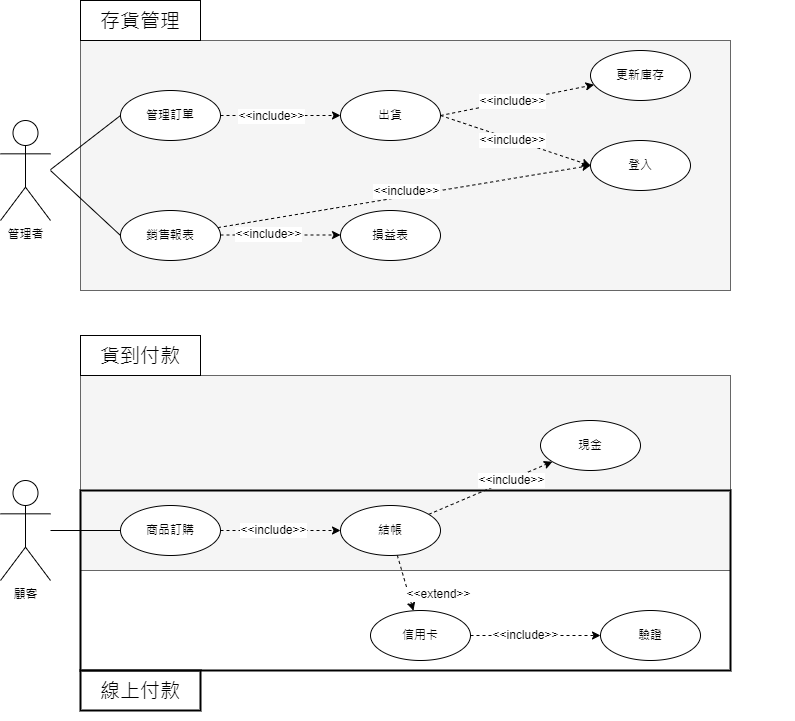

The diagram above was exported from draw.io. Its source (the exported page's mxGraphModel, read from the mxfile embedded in the PNG):
<mxGraphModel dx="1033" dy="547" grid="1" gridSize="10" guides="1" tooltips="1" connect="1" arrows="1" fold="1" page="1" pageScale="1" pageWidth="827" pageHeight="1169" math="0" shadow="0">
  <root>
    <mxCell id="0" />
    <mxCell id="1" parent="0" />
    <mxCell id="LpFScy440ydcKUwub0of-74" value="" style="rounded=0;whiteSpace=wrap;html=1;fillColor=#f5f5f5;fontColor=#333333;strokeColor=#666666;" vertex="1" parent="1">
      <mxGeometry x="110" y="385" width="650" height="195" as="geometry" />
    </mxCell>
    <mxCell id="LpFScy440ydcKUwub0of-75" value="" style="rounded=0;whiteSpace=wrap;html=1;fillColor=none;strokeWidth=2;" vertex="1" parent="1">
      <mxGeometry x="110" y="500" width="650" height="180" as="geometry" />
    </mxCell>
    <mxCell id="LpFScy440ydcKUwub0of-38" value="" style="rounded=0;whiteSpace=wrap;html=1;fillColor=#f5f5f5;fontColor=#333333;strokeColor=#666666;" vertex="1" parent="1">
      <mxGeometry x="110" y="50" width="650" height="250" as="geometry" />
    </mxCell>
    <mxCell id="LpFScy440ydcKUwub0of-13" value="" style="rounded=0;orthogonalLoop=1;jettySize=auto;html=1;dashed=1;" edge="1" parent="1" source="LpFScy440ydcKUwub0of-4" target="LpFScy440ydcKUwub0of-6">
      <mxGeometry relative="1" as="geometry" />
    </mxCell>
    <mxCell id="LpFScy440ydcKUwub0of-16" value="&amp;lt;&amp;lt;include&amp;gt;&amp;gt;" style="edgeLabel;html=1;align=center;verticalAlign=middle;resizable=0;points=[];" vertex="1" connectable="0" parent="LpFScy440ydcKUwub0of-13">
      <mxGeometry x="-0.22" y="1" relative="1" as="geometry">
        <mxPoint x="3" y="1" as="offset" />
      </mxGeometry>
    </mxCell>
    <mxCell id="LpFScy440ydcKUwub0of-4" value="管理訂單" style="ellipse;whiteSpace=wrap;html=1;" vertex="1" parent="1">
      <mxGeometry x="150" y="100" width="100" height="50" as="geometry" />
    </mxCell>
    <mxCell id="LpFScy440ydcKUwub0of-15" value="" style="rounded=0;orthogonalLoop=1;jettySize=auto;html=1;dashed=1;exitX=1;exitY=0.5;exitDx=0;exitDy=0;" edge="1" parent="1" source="LpFScy440ydcKUwub0of-6" target="LpFScy440ydcKUwub0of-14">
      <mxGeometry relative="1" as="geometry" />
    </mxCell>
    <mxCell id="LpFScy440ydcKUwub0of-17" value="&amp;lt;&amp;lt;include&amp;gt;&amp;gt;" style="edgeLabel;html=1;align=center;verticalAlign=middle;resizable=0;points=[];" vertex="1" connectable="0" parent="LpFScy440ydcKUwub0of-15">
      <mxGeometry x="0.1019" y="-4" relative="1" as="geometry">
        <mxPoint x="-14" y="-2" as="offset" />
      </mxGeometry>
    </mxCell>
    <mxCell id="LpFScy440ydcKUwub0of-6" value="出貨" style="ellipse;whiteSpace=wrap;html=1;" vertex="1" parent="1">
      <mxGeometry x="370" y="100" width="100" height="50" as="geometry" />
    </mxCell>
    <mxCell id="LpFScy440ydcKUwub0of-14" value="更新庫存" style="ellipse;whiteSpace=wrap;html=1;" vertex="1" parent="1">
      <mxGeometry x="620" y="60" width="100" height="50" as="geometry" />
    </mxCell>
    <mxCell id="LpFScy440ydcKUwub0of-18" value="登入" style="ellipse;whiteSpace=wrap;html=1;" vertex="1" parent="1">
      <mxGeometry x="620" y="150" width="100" height="50" as="geometry" />
    </mxCell>
    <mxCell id="LpFScy440ydcKUwub0of-21" value="" style="rounded=0;orthogonalLoop=1;jettySize=auto;html=1;dashed=1;exitX=1;exitY=0.5;exitDx=0;exitDy=0;entryX=0;entryY=0.5;entryDx=0;entryDy=0;" edge="1" parent="1" source="LpFScy440ydcKUwub0of-6" target="LpFScy440ydcKUwub0of-18">
      <mxGeometry relative="1" as="geometry">
        <mxPoint x="400" y="210" as="sourcePoint" />
        <mxPoint x="520" y="210" as="targetPoint" />
      </mxGeometry>
    </mxCell>
    <mxCell id="LpFScy440ydcKUwub0of-22" value="&amp;lt;&amp;lt;include&amp;gt;&amp;gt;" style="edgeLabel;html=1;align=center;verticalAlign=middle;resizable=0;points=[];" vertex="1" connectable="0" parent="LpFScy440ydcKUwub0of-21">
      <mxGeometry x="-0.22" y="1" relative="1" as="geometry">
        <mxPoint x="12" y="6" as="offset" />
      </mxGeometry>
    </mxCell>
    <mxCell id="LpFScy440ydcKUwub0of-35" style="edgeStyle=none;rounded=0;orthogonalLoop=1;jettySize=auto;html=1;entryX=0;entryY=0.5;entryDx=0;entryDy=0;dashed=1;" edge="1" parent="1" source="LpFScy440ydcKUwub0of-24" target="LpFScy440ydcKUwub0of-18">
      <mxGeometry relative="1" as="geometry" />
    </mxCell>
    <mxCell id="LpFScy440ydcKUwub0of-54" value="&amp;lt;&amp;lt;include&amp;gt;&amp;gt;" style="edgeLabel;html=1;align=center;verticalAlign=middle;resizable=0;points=[];fontSize=11;" vertex="1" connectable="0" parent="LpFScy440ydcKUwub0of-35">
      <mxGeometry x="0.4766" y="2" relative="1" as="geometry">
        <mxPoint x="-87" y="11" as="offset" />
      </mxGeometry>
    </mxCell>
    <mxCell id="LpFScy440ydcKUwub0of-24" value="銷售報表" style="ellipse;whiteSpace=wrap;html=1;" vertex="1" parent="1">
      <mxGeometry x="150" y="220" width="100" height="50" as="geometry" />
    </mxCell>
    <mxCell id="LpFScy440ydcKUwub0of-26" value="" style="group" vertex="1" connectable="0" parent="1">
      <mxGeometry x="30" y="130" width="50" height="100" as="geometry" />
    </mxCell>
    <mxCell id="LpFScy440ydcKUwub0of-12" value="" style="group" vertex="1" connectable="0" parent="LpFScy440ydcKUwub0of-26">
      <mxGeometry width="50" height="100" as="geometry" />
    </mxCell>
    <mxCell id="LpFScy440ydcKUwub0of-1" value="管理者" style="shape=umlActor;verticalLabelPosition=bottom;verticalAlign=top;html=1;" vertex="1" parent="LpFScy440ydcKUwub0of-12">
      <mxGeometry width="50" height="100" as="geometry" />
    </mxCell>
    <mxCell id="LpFScy440ydcKUwub0of-11" value="" style="endArrow=none;html=1;rounded=0;entryX=0;entryY=0.5;entryDx=0;entryDy=0;" edge="1" parent="LpFScy440ydcKUwub0of-12" target="LpFScy440ydcKUwub0of-4">
      <mxGeometry relative="1" as="geometry">
        <mxPoint x="50" y="49.16666666666667" as="sourcePoint" />
        <mxPoint x="316.6666666666667" y="49.16666666666667" as="targetPoint" />
      </mxGeometry>
    </mxCell>
    <mxCell id="LpFScy440ydcKUwub0of-25" value="" style="endArrow=none;html=1;rounded=0;entryX=0;entryY=0.5;entryDx=0;entryDy=0;" edge="1" parent="LpFScy440ydcKUwub0of-26" target="LpFScy440ydcKUwub0of-24">
      <mxGeometry relative="1" as="geometry">
        <mxPoint x="50" y="50" as="sourcePoint" />
        <mxPoint x="283.33333333333337" y="-0.8333333333333334" as="targetPoint" />
      </mxGeometry>
    </mxCell>
    <mxCell id="LpFScy440ydcKUwub0of-28" value="" style="rounded=0;orthogonalLoop=1;jettySize=auto;html=1;dashed=1;" edge="1" parent="1">
      <mxGeometry relative="1" as="geometry">
        <mxPoint x="250" y="244.5" as="sourcePoint" />
        <mxPoint x="370" y="244.5" as="targetPoint" />
      </mxGeometry>
    </mxCell>
    <mxCell id="LpFScy440ydcKUwub0of-29" value="&amp;lt;&amp;lt;include&amp;gt;&amp;gt;" style="edgeLabel;html=1;align=center;verticalAlign=middle;resizable=0;points=[];" vertex="1" connectable="0" parent="LpFScy440ydcKUwub0of-28">
      <mxGeometry x="-0.22" y="1" relative="1" as="geometry">
        <mxPoint as="offset" />
      </mxGeometry>
    </mxCell>
    <mxCell id="LpFScy440ydcKUwub0of-30" value="損益表" style="ellipse;whiteSpace=wrap;html=1;" vertex="1" parent="1">
      <mxGeometry x="370" y="220" width="100" height="50" as="geometry" />
    </mxCell>
    <mxCell id="LpFScy440ydcKUwub0of-39" value="&lt;font style=&quot;font-size: 20px&quot;&gt;存貨管理&lt;/font&gt;" style="rounded=0;whiteSpace=wrap;html=1;fillColor=none;" vertex="1" parent="1">
      <mxGeometry x="110" y="10" width="120" height="40" as="geometry" />
    </mxCell>
    <mxCell id="LpFScy440ydcKUwub0of-40" value="" style="group" vertex="1" connectable="0" parent="1">
      <mxGeometry x="30" y="490" width="90" height="100" as="geometry" />
    </mxCell>
    <mxCell id="LpFScy440ydcKUwub0of-41" value="" style="group" vertex="1" connectable="0" parent="LpFScy440ydcKUwub0of-40">
      <mxGeometry width="90" height="100" as="geometry" />
    </mxCell>
    <mxCell id="LpFScy440ydcKUwub0of-42" value="顧客" style="shape=umlActor;verticalLabelPosition=bottom;verticalAlign=top;html=1;" vertex="1" parent="LpFScy440ydcKUwub0of-41">
      <mxGeometry width="50" height="100" as="geometry" />
    </mxCell>
    <mxCell id="LpFScy440ydcKUwub0of-56" value="" style="edgeStyle=none;rounded=0;orthogonalLoop=1;jettySize=auto;html=1;fontSize=11;endArrow=classic;endFill=1;dashed=1;" edge="1" parent="1" source="LpFScy440ydcKUwub0of-52" target="LpFScy440ydcKUwub0of-55">
      <mxGeometry relative="1" as="geometry" />
    </mxCell>
    <mxCell id="LpFScy440ydcKUwub0of-57" value="&amp;lt;&amp;lt;include&amp;gt;&amp;gt;" style="edgeLabel;html=1;align=center;verticalAlign=middle;resizable=0;points=[];fontSize=11;" vertex="1" connectable="0" parent="LpFScy440ydcKUwub0of-56">
      <mxGeometry x="-0.42" y="-1" relative="1" as="geometry">
        <mxPoint x="965" y="499" as="offset" />
      </mxGeometry>
    </mxCell>
    <mxCell id="LpFScy440ydcKUwub0of-58" value="&amp;lt;&amp;lt;include&amp;gt;&amp;gt;" style="edgeLabel;html=1;align=center;verticalAlign=middle;resizable=0;points=[];fontSize=11;" vertex="1" connectable="0" parent="LpFScy440ydcKUwub0of-56">
      <mxGeometry x="-0.1967" y="-2" relative="1" as="geometry">
        <mxPoint x="4" y="-3" as="offset" />
      </mxGeometry>
    </mxCell>
    <mxCell id="LpFScy440ydcKUwub0of-52" value="商品訂購" style="ellipse;whiteSpace=wrap;html=1;verticalAlign=middle;" vertex="1" parent="1">
      <mxGeometry x="150" y="515" width="100" height="50" as="geometry" />
    </mxCell>
    <mxCell id="LpFScy440ydcKUwub0of-53" value="" style="edgeStyle=none;rounded=0;orthogonalLoop=1;jettySize=auto;html=1;fontSize=20;endArrow=none;endFill=0;" edge="1" parent="1" source="LpFScy440ydcKUwub0of-42" target="LpFScy440ydcKUwub0of-52">
      <mxGeometry relative="1" as="geometry" />
    </mxCell>
    <mxCell id="LpFScy440ydcKUwub0of-62" value="" style="edgeStyle=none;rounded=0;orthogonalLoop=1;jettySize=auto;html=1;dashed=1;fontSize=11;endArrow=classic;endFill=1;" edge="1" parent="1" source="LpFScy440ydcKUwub0of-55" target="LpFScy440ydcKUwub0of-61">
      <mxGeometry relative="1" as="geometry" />
    </mxCell>
    <mxCell id="LpFScy440ydcKUwub0of-63" value="&amp;lt;&amp;lt;include&amp;gt;&amp;gt;" style="edgeLabel;html=1;align=center;verticalAlign=middle;resizable=0;points=[];fontSize=11;" vertex="1" connectable="0" parent="LpFScy440ydcKUwub0of-62">
      <mxGeometry x="0.265" y="1" relative="1" as="geometry">
        <mxPoint x="4" as="offset" />
      </mxGeometry>
    </mxCell>
    <mxCell id="LpFScy440ydcKUwub0of-71" value="" style="edgeStyle=none;rounded=0;orthogonalLoop=1;jettySize=auto;html=1;dashed=1;fontSize=11;endArrow=classic;endFill=1;" edge="1" parent="1" source="LpFScy440ydcKUwub0of-55" target="LpFScy440ydcKUwub0of-70">
      <mxGeometry relative="1" as="geometry" />
    </mxCell>
    <mxCell id="LpFScy440ydcKUwub0of-72" value="&amp;lt;&amp;lt;extend&amp;gt;&amp;gt;" style="edgeLabel;html=1;align=center;verticalAlign=middle;resizable=0;points=[];fontSize=11;" vertex="1" connectable="0" parent="LpFScy440ydcKUwub0of-71">
      <mxGeometry x="-0.3723" y="2" relative="1" as="geometry">
        <mxPoint x="34" y="22" as="offset" />
      </mxGeometry>
    </mxCell>
    <mxCell id="LpFScy440ydcKUwub0of-55" value="結帳" style="ellipse;whiteSpace=wrap;html=1;verticalAlign=middle;" vertex="1" parent="1">
      <mxGeometry x="370" y="515" width="100" height="50" as="geometry" />
    </mxCell>
    <mxCell id="LpFScy440ydcKUwub0of-61" value="現金" style="ellipse;whiteSpace=wrap;html=1;verticalAlign=middle;" vertex="1" parent="1">
      <mxGeometry x="570" y="430" width="100" height="50" as="geometry" />
    </mxCell>
    <mxCell id="LpFScy440ydcKUwub0of-64" value="" style="edgeStyle=none;rounded=0;orthogonalLoop=1;jettySize=auto;html=1;fontSize=11;endArrow=classic;endFill=1;dashed=1;exitX=1;exitY=0.5;exitDx=0;exitDy=0;entryX=0;entryY=0.5;entryDx=0;entryDy=0;" edge="1" parent="1" source="LpFScy440ydcKUwub0of-70" target="LpFScy440ydcKUwub0of-67">
      <mxGeometry relative="1" as="geometry">
        <mxPoint x="470" y="635" as="sourcePoint" />
        <mxPoint x="590" y="635" as="targetPoint" />
      </mxGeometry>
    </mxCell>
    <mxCell id="LpFScy440ydcKUwub0of-65" value="&amp;lt;&amp;lt;include&amp;gt;&amp;gt;" style="edgeLabel;html=1;align=center;verticalAlign=middle;resizable=0;points=[];fontSize=11;" vertex="1" connectable="0" parent="LpFScy440ydcKUwub0of-64">
      <mxGeometry x="-0.42" y="-1" relative="1" as="geometry">
        <mxPoint x="965" y="499" as="offset" />
      </mxGeometry>
    </mxCell>
    <mxCell id="LpFScy440ydcKUwub0of-66" value="&amp;lt;&amp;lt;include&amp;gt;&amp;gt;" style="edgeLabel;html=1;align=center;verticalAlign=middle;resizable=0;points=[];fontSize=11;" vertex="1" connectable="0" parent="LpFScy440ydcKUwub0of-64">
      <mxGeometry x="-0.1967" y="-2" relative="1" as="geometry">
        <mxPoint x="2" y="-3" as="offset" />
      </mxGeometry>
    </mxCell>
    <mxCell id="LpFScy440ydcKUwub0of-67" value="驗證" style="ellipse;whiteSpace=wrap;html=1;verticalAlign=middle;" vertex="1" parent="1">
      <mxGeometry x="630" y="620" width="100" height="50" as="geometry" />
    </mxCell>
    <mxCell id="LpFScy440ydcKUwub0of-70" value="信用卡" style="ellipse;whiteSpace=wrap;html=1;verticalAlign=middle;" vertex="1" parent="1">
      <mxGeometry x="400" y="620" width="100" height="50" as="geometry" />
    </mxCell>
    <mxCell id="LpFScy440ydcKUwub0of-76" value="&lt;span style=&quot;font-size: 20px&quot;&gt;貨到付款&lt;/span&gt;&lt;span style=&quot;color: rgba(0 , 0 , 0 , 0) ; font-family: monospace ; font-size: 0px&quot;&gt;%3CmxGraphModel%3E%3Croot%3E%3CmxCell%20id%3D%220%22%2F%3E%3CmxCell%20id%3D%221%22%20parent%3D%220%22%2F%3E%3CmxCell%20id%3D%222%22%20value%3D%22%26lt%3Bfont%20style%3D%26quot%3Bfont-size%3A%2020px%26quot%3B%26gt%3B%E5%AD%98%E8%B2%A8%E7%AE%A1%E7%90%86%26lt%3B%2Ffont%26gt%3B%22%20style%3D%22rounded%3D0%3BwhiteSpace%3Dwrap%3Bhtml%3D1%3BfillColor%3Dnone%3B%22%20vertex%3D%221%22%20parent%3D%221%22%3E%3CmxGeometry%20x%3D%22110%22%20y%3D%2210%22%20width%3D%22120%22%20height%3D%2240%22%20as%3D%22geometry%22%2F%3E%3C%2FmxCell%3E%3C%2Froot%3E%3C%2FmxGraphModel%3E&lt;/span&gt;" style="rounded=0;whiteSpace=wrap;html=1;fillColor=none;" vertex="1" parent="1">
      <mxGeometry x="110" y="345" width="120" height="40" as="geometry" />
    </mxCell>
    <mxCell id="LpFScy440ydcKUwub0of-77" value="&lt;span style=&quot;font-size: 20px&quot;&gt;線上付款&lt;/span&gt;" style="rounded=0;whiteSpace=wrap;html=1;fillColor=none;strokeWidth=2;" vertex="1" parent="1">
      <mxGeometry x="110" y="680" width="120" height="40" as="geometry" />
    </mxCell>
  </root>
</mxGraphModel>